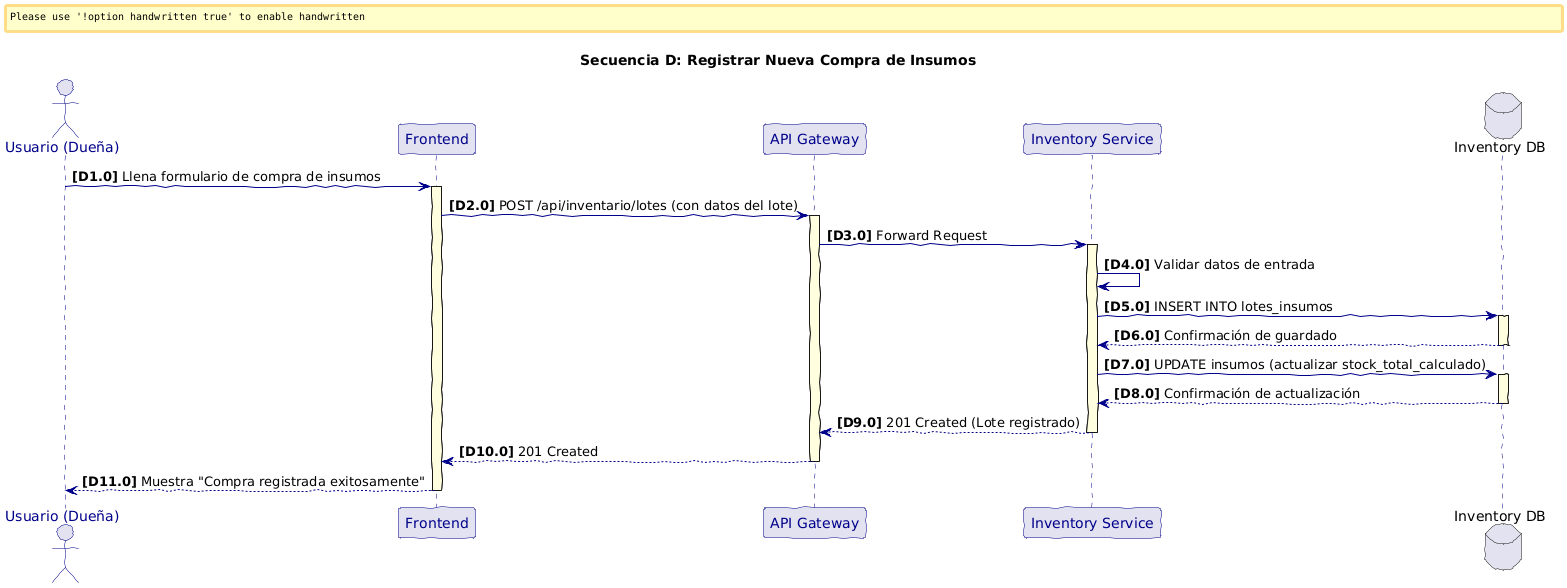

The diagram above was rendered by PlantUML. Its source (embedded in the PNG):
@startuml
skinparam handwritten true
skinparam sequence {
    ArrowColor DarkBlue
    ActorBorderColor DarkBlue
    ActorFontColor DarkBlue
    ParticipantBorderColor DarkBlue
    ParticipantFontColor DarkBlue
    LifeLineBorderColor DarkBlue
    LifeLineBackgroundColor #LightYellow
    NoteBackgroundColor #LightYellow
    NoteBorderColor DarkBlue
}

title Secuencia D: Registrar Nueva Compra de Insumos

autonumber "<b>[D.0]"

actor "Usuario (Dueña)" as User
participant "Frontend" as FE
participant "API Gateway" as GW
participant "Inventory Service" as IS
database "Inventory DB" as IS_DB

User -> FE: Llena formulario de compra de insumos
activate FE

FE -> GW: POST /api/inventario/lotes (con datos del lote)
activate GW

GW -> IS: Forward Request
activate IS

IS -> IS: Validar datos de entrada

IS -> IS_DB: INSERT INTO lotes_insumos
activate IS_DB
IS_DB --> IS: Confirmación de guardado
deactivate IS_DB

IS -> IS_DB: UPDATE insumos (actualizar stock_total_calculado)
activate IS_DB
IS_DB --> IS: Confirmación de actualización
deactivate IS_DB

IS --> GW: 201 Created (Lote registrado)
deactivate IS

GW --> FE: 201 Created
deactivate GW

FE --> User: Muestra "Compra registrada exitosamente"
deactivate FE
@enduml